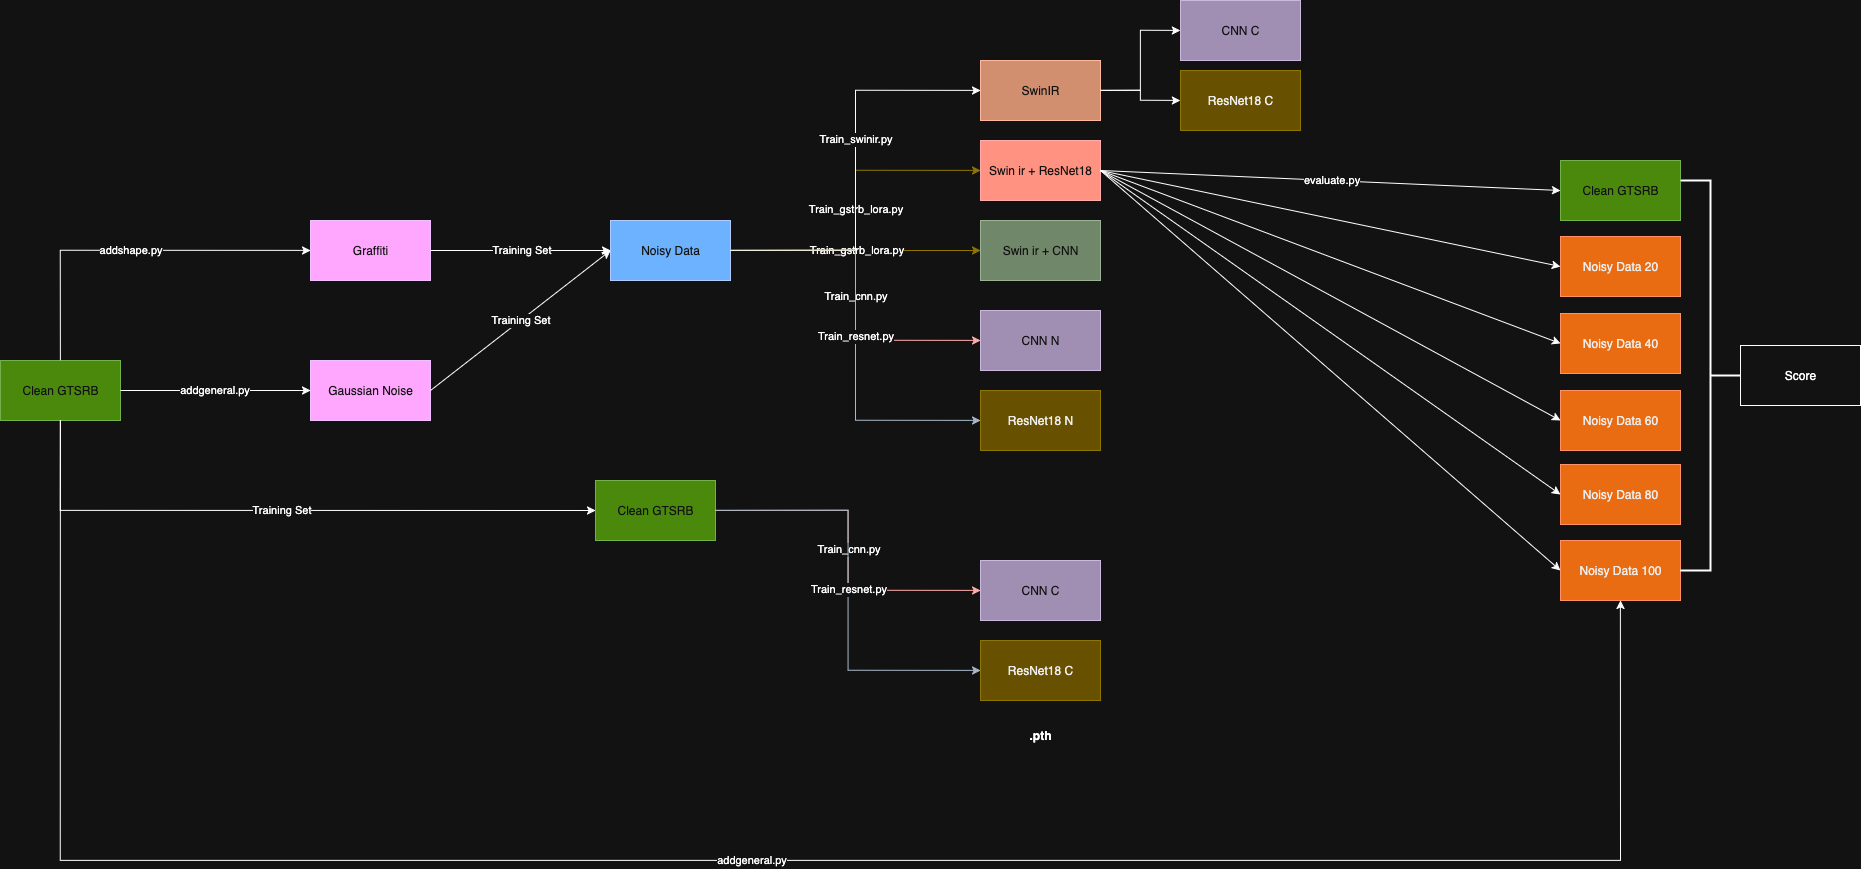

The diagram above was exported from draw.io. Its source (the exported page's mxGraphModel, read from the mxfile embedded in the PNG):
<mxGraphModel dx="3639" dy="3009" grid="1" gridSize="10" guides="1" tooltips="1" connect="1" arrows="1" fold="1" page="1" pageScale="1" pageWidth="850" pageHeight="1100" math="0" shadow="0">
  <root>
    <mxCell id="0" />
    <mxCell id="1" parent="0" />
    <mxCell id="DNeS6Cryf5pVpyzHu-dz-1" value="Clean GTSRB" style="rounded=0;whiteSpace=wrap;html=1;fillColor=#60a917;fontColor=#ffffff;strokeColor=#2D7600;" parent="1" vertex="1">
      <mxGeometry x="-170" y="260" width="120" height="60" as="geometry" />
    </mxCell>
    <mxCell id="DNeS6Cryf5pVpyzHu-dz-2" value="Noisy Data" style="rounded=0;whiteSpace=wrap;html=1;fillColor=#0050ef;fontColor=#ffffff;strokeColor=#001DBC;" parent="1" vertex="1">
      <mxGeometry x="440" y="120" width="120" height="60" as="geometry" />
    </mxCell>
    <mxCell id="DNeS6Cryf5pVpyzHu-dz-5" value="Graffiti" style="rounded=0;whiteSpace=wrap;html=1;fillColor=#6a00ff;fontColor=#ffffff;strokeColor=#3700CC;" parent="1" vertex="1">
      <mxGeometry x="140" y="120" width="120" height="60" as="geometry" />
    </mxCell>
    <mxCell id="DNeS6Cryf5pVpyzHu-dz-6" value="addshape.py" style="endArrow=classic;html=1;rounded=0;exitX=0.5;exitY=0;exitDx=0;exitDy=0;entryX=0;entryY=0.5;entryDx=0;entryDy=0;edgeStyle=orthogonalEdgeStyle;" parent="1" source="DNeS6Cryf5pVpyzHu-dz-1" target="DNeS6Cryf5pVpyzHu-dz-5" edge="1">
      <mxGeometry width="50" height="50" relative="1" as="geometry">
        <mxPoint x="50" y="240" as="sourcePoint" />
        <mxPoint x="100" y="190" as="targetPoint" />
      </mxGeometry>
    </mxCell>
    <mxCell id="DNeS6Cryf5pVpyzHu-dz-7" value="addgeneral.py" style="endArrow=classic;html=1;rounded=0;entryX=0;entryY=0.5;entryDx=0;entryDy=0;exitX=1;exitY=0.5;exitDx=0;exitDy=0;" parent="1" source="DNeS6Cryf5pVpyzHu-dz-1" target="DNeS6Cryf5pVpyzHu-dz-8" edge="1">
      <mxGeometry width="50" height="50" relative="1" as="geometry">
        <mxPoint x="50" y="310" as="sourcePoint" />
        <mxPoint x="140" y="380" as="targetPoint" />
      </mxGeometry>
    </mxCell>
    <mxCell id="DNeS6Cryf5pVpyzHu-dz-8" value="Gaussian Noise" style="rounded=0;whiteSpace=wrap;html=1;fillColor=#6a00ff;fontColor=#ffffff;strokeColor=#3700CC;" parent="1" vertex="1">
      <mxGeometry x="140" y="260" width="120" height="60" as="geometry" />
    </mxCell>
    <mxCell id="DNeS6Cryf5pVpyzHu-dz-9" value="Training Set" style="endArrow=classic;html=1;rounded=0;exitX=1;exitY=0.5;exitDx=0;exitDy=0;entryX=0;entryY=0.5;entryDx=0;entryDy=0;" parent="1" source="DNeS6Cryf5pVpyzHu-dz-5" target="DNeS6Cryf5pVpyzHu-dz-2" edge="1">
      <mxGeometry width="50" height="50" relative="1" as="geometry">
        <mxPoint x="400" y="380" as="sourcePoint" />
        <mxPoint x="450" y="330" as="targetPoint" />
      </mxGeometry>
    </mxCell>
    <mxCell id="DNeS6Cryf5pVpyzHu-dz-11" value="Training Set" style="endArrow=classic;html=1;rounded=0;exitX=1;exitY=0.5;exitDx=0;exitDy=0;entryX=0;entryY=0.5;entryDx=0;entryDy=0;align=center;" parent="1" source="DNeS6Cryf5pVpyzHu-dz-8" target="DNeS6Cryf5pVpyzHu-dz-2" edge="1">
      <mxGeometry width="50" height="50" relative="1" as="geometry">
        <mxPoint x="380" y="410" as="sourcePoint" />
        <mxPoint x="440" y="410" as="targetPoint" />
      </mxGeometry>
    </mxCell>
    <mxCell id="DNeS6Cryf5pVpyzHu-dz-13" value="Swin ir + CNN" style="rounded=0;whiteSpace=wrap;html=1;fillColor=#6d8764;strokeColor=#3A5431;fontColor=#ffffff;" parent="1" vertex="1">
      <mxGeometry x="810" y="120" width="120" height="60" as="geometry" />
    </mxCell>
    <mxCell id="DNeS6Cryf5pVpyzHu-dz-17" value="CNN C" style="rounded=0;whiteSpace=wrap;html=1;fillColor=#76608a;fontColor=#ffffff;strokeColor=#432D57;" parent="1" vertex="1">
      <mxGeometry x="810" y="460" width="120" height="60" as="geometry" />
    </mxCell>
    <mxCell id="91ljOSWupCrqIWsCHZj1-1" value="Swin ir + ResNet18" style="rounded=0;whiteSpace=wrap;html=1;fillColor=#e51400;fontColor=#ffffff;strokeColor=#B20000;" vertex="1" parent="1">
      <mxGeometry x="810" y="40" width="120" height="60" as="geometry" />
    </mxCell>
    <mxCell id="91ljOSWupCrqIWsCHZj1-2" value="Clean GTSRB" style="rounded=0;whiteSpace=wrap;html=1;fillColor=#60a917;fontColor=#ffffff;strokeColor=#2D7600;" vertex="1" parent="1">
      <mxGeometry x="425" y="380" width="120" height="60" as="geometry" />
    </mxCell>
    <mxCell id="91ljOSWupCrqIWsCHZj1-3" value="Training Set" style="endArrow=classic;html=1;rounded=0;exitX=0.5;exitY=1;exitDx=0;exitDy=0;entryX=0;entryY=0.5;entryDx=0;entryDy=0;edgeStyle=orthogonalEdgeStyle;" edge="1" parent="1" source="DNeS6Cryf5pVpyzHu-dz-1" target="91ljOSWupCrqIWsCHZj1-2">
      <mxGeometry width="50" height="50" relative="1" as="geometry">
        <mxPoint x="540" y="260" as="sourcePoint" />
        <mxPoint x="590" y="210" as="targetPoint" />
      </mxGeometry>
    </mxCell>
    <mxCell id="91ljOSWupCrqIWsCHZj1-4" value="Train_gstrb_lora.py" style="endArrow=classic;html=1;rounded=0;entryX=0;entryY=0.5;entryDx=0;entryDy=0;fillColor=#e3c800;strokeColor=#B09500;exitX=1;exitY=0.5;exitDx=0;exitDy=0;edgeStyle=orthogonalEdgeStyle;" edge="1" parent="1" source="DNeS6Cryf5pVpyzHu-dz-2" target="DNeS6Cryf5pVpyzHu-dz-13">
      <mxGeometry width="50" height="50" relative="1" as="geometry">
        <mxPoint x="564" y="150" as="sourcePoint" />
        <mxPoint x="590" y="140" as="targetPoint" />
      </mxGeometry>
    </mxCell>
    <mxCell id="91ljOSWupCrqIWsCHZj1-6" value="ResNet18 C" style="rounded=0;whiteSpace=wrap;html=1;fillColor=#e3c800;fontColor=#000000;strokeColor=#B09500;" vertex="1" parent="1">
      <mxGeometry x="810" y="540" width="120" height="60" as="geometry" />
    </mxCell>
    <mxCell id="91ljOSWupCrqIWsCHZj1-8" value="Train_cnn.py" style="endArrow=classic;html=1;rounded=0;entryX=0;entryY=0.5;entryDx=0;entryDy=0;exitX=1;exitY=0.5;exitDx=0;exitDy=0;fillColor=#e51400;strokeColor=#B20000;edgeStyle=orthogonalEdgeStyle;" edge="1" parent="1" source="91ljOSWupCrqIWsCHZj1-2" target="DNeS6Cryf5pVpyzHu-dz-17">
      <mxGeometry width="50" height="50" relative="1" as="geometry">
        <mxPoint x="560" y="280" as="sourcePoint" />
        <mxPoint x="690" y="280" as="targetPoint" />
      </mxGeometry>
    </mxCell>
    <mxCell id="91ljOSWupCrqIWsCHZj1-9" value="Train_cnn.py" style="endArrow=classic;html=1;rounded=0;entryX=0;entryY=0.5;entryDx=0;entryDy=0;exitX=1;exitY=0.5;exitDx=0;exitDy=0;fillColor=#e51400;strokeColor=#B20000;edgeStyle=orthogonalEdgeStyle;" edge="1" parent="1" source="DNeS6Cryf5pVpyzHu-dz-2" target="91ljOSWupCrqIWsCHZj1-13">
      <mxGeometry width="50" height="50" relative="1" as="geometry">
        <mxPoint x="710" y="350" as="sourcePoint" />
        <mxPoint x="840" y="350" as="targetPoint" />
      </mxGeometry>
    </mxCell>
    <mxCell id="91ljOSWupCrqIWsCHZj1-10" value="Train_resnet.py" style="endArrow=classic;html=1;rounded=0;entryX=0;entryY=0.5;entryDx=0;entryDy=0;fillColor=#647687;strokeColor=#314354;exitX=1;exitY=0.5;exitDx=0;exitDy=0;edgeStyle=orthogonalEdgeStyle;" edge="1" parent="1" source="91ljOSWupCrqIWsCHZj1-2" target="91ljOSWupCrqIWsCHZj1-6">
      <mxGeometry width="50" height="50" relative="1" as="geometry">
        <mxPoint x="560" y="280" as="sourcePoint" />
        <mxPoint x="750" y="310" as="targetPoint" />
      </mxGeometry>
    </mxCell>
    <mxCell id="91ljOSWupCrqIWsCHZj1-13" value="CNN N" style="rounded=0;whiteSpace=wrap;html=1;fillColor=#76608a;fontColor=#ffffff;strokeColor=#432D57;" vertex="1" parent="1">
      <mxGeometry x="810" y="210" width="120" height="60" as="geometry" />
    </mxCell>
    <mxCell id="91ljOSWupCrqIWsCHZj1-14" value="ResNet18 N" style="rounded=0;whiteSpace=wrap;html=1;fillColor=#e3c800;fontColor=#000000;strokeColor=#B09500;" vertex="1" parent="1">
      <mxGeometry x="810" y="290" width="120" height="60" as="geometry" />
    </mxCell>
    <mxCell id="91ljOSWupCrqIWsCHZj1-15" value="Train_resnet.py" style="endArrow=classic;html=1;rounded=0;entryX=0;entryY=0.5;entryDx=0;entryDy=0;fillColor=#647687;strokeColor=#314354;exitX=1;exitY=0.5;exitDx=0;exitDy=0;edgeStyle=orthogonalEdgeStyle;" edge="1" parent="1" source="DNeS6Cryf5pVpyzHu-dz-2" target="91ljOSWupCrqIWsCHZj1-14">
      <mxGeometry width="50" height="50" relative="1" as="geometry">
        <mxPoint x="560" y="150" as="sourcePoint" />
        <mxPoint x="990" y="820" as="targetPoint" />
      </mxGeometry>
    </mxCell>
    <mxCell id="91ljOSWupCrqIWsCHZj1-16" value="Train_gstrb_lora.py" style="endArrow=classic;html=1;rounded=0;entryX=0;entryY=0.5;entryDx=0;entryDy=0;fillColor=#e3c800;strokeColor=#B09500;exitX=1;exitY=0.5;exitDx=0;exitDy=0;edgeStyle=orthogonalEdgeStyle;" edge="1" parent="1" source="DNeS6Cryf5pVpyzHu-dz-2" target="91ljOSWupCrqIWsCHZj1-1">
      <mxGeometry width="50" height="50" relative="1" as="geometry">
        <mxPoint x="780" y="220" as="sourcePoint" />
        <mxPoint x="1030" y="290" as="targetPoint" />
      </mxGeometry>
    </mxCell>
    <mxCell id="91ljOSWupCrqIWsCHZj1-17" value="SwinIR" style="rounded=0;whiteSpace=wrap;html=1;fillColor=#a0522d;fontColor=#ffffff;strokeColor=#6D1F00;" vertex="1" parent="1">
      <mxGeometry x="810" y="-40" width="120" height="60" as="geometry" />
    </mxCell>
    <mxCell id="91ljOSWupCrqIWsCHZj1-18" value="" style="endArrow=classic;html=1;rounded=0;exitX=1;exitY=0.5;exitDx=0;exitDy=0;entryX=0;entryY=0.5;entryDx=0;entryDy=0;edgeStyle=orthogonalEdgeStyle;" edge="1" parent="1" source="DNeS6Cryf5pVpyzHu-dz-2" target="91ljOSWupCrqIWsCHZj1-17">
      <mxGeometry width="50" height="50" relative="1" as="geometry">
        <mxPoint x="820" y="300" as="sourcePoint" />
        <mxPoint x="870" y="250" as="targetPoint" />
      </mxGeometry>
    </mxCell>
    <mxCell id="91ljOSWupCrqIWsCHZj1-19" value="Train_swinir.py" style="edgeLabel;html=1;align=center;verticalAlign=middle;resizable=0;points=[];" vertex="1" connectable="0" parent="91ljOSWupCrqIWsCHZj1-18">
      <mxGeometry x="0.1541" y="1" relative="1" as="geometry">
        <mxPoint as="offset" />
      </mxGeometry>
    </mxCell>
    <mxCell id="91ljOSWupCrqIWsCHZj1-20" value="&lt;b&gt;.pth&lt;/b&gt;" style="text;html=1;align=center;verticalAlign=middle;whiteSpace=wrap;rounded=0;" vertex="1" parent="1">
      <mxGeometry x="840" y="620" width="60" height="30" as="geometry" />
    </mxCell>
    <mxCell id="91ljOSWupCrqIWsCHZj1-21" value="Noisy Data 100" style="rounded=0;whiteSpace=wrap;html=1;fillColor=#fa6800;fontColor=#000000;strokeColor=#C73500;" vertex="1" parent="1">
      <mxGeometry x="1390" y="440" width="120" height="60" as="geometry" />
    </mxCell>
    <mxCell id="91ljOSWupCrqIWsCHZj1-22" value="addgeneral.py" style="endArrow=classic;html=1;rounded=0;exitX=0.5;exitY=1;exitDx=0;exitDy=0;entryX=0.5;entryY=1;entryDx=0;entryDy=0;edgeStyle=orthogonalEdgeStyle;" edge="1" parent="1" source="DNeS6Cryf5pVpyzHu-dz-1" target="91ljOSWupCrqIWsCHZj1-21">
      <mxGeometry width="50" height="50" relative="1" as="geometry">
        <mxPoint x="430" y="540" as="sourcePoint" />
        <mxPoint x="480" y="490" as="targetPoint" />
        <Array as="points">
          <mxPoint x="-110" y="760" />
          <mxPoint x="1450" y="760" />
        </Array>
      </mxGeometry>
    </mxCell>
    <mxCell id="91ljOSWupCrqIWsCHZj1-23" value="Noisy Data 20" style="rounded=0;whiteSpace=wrap;html=1;fillColor=#fa6800;fontColor=#000000;strokeColor=#C73500;" vertex="1" parent="1">
      <mxGeometry x="1390" y="136" width="120" height="60" as="geometry" />
    </mxCell>
    <mxCell id="91ljOSWupCrqIWsCHZj1-24" value="Noisy Data 40" style="rounded=0;whiteSpace=wrap;html=1;fillColor=#fa6800;fontColor=#000000;strokeColor=#C73500;" vertex="1" parent="1">
      <mxGeometry x="1390" y="213" width="120" height="60" as="geometry" />
    </mxCell>
    <mxCell id="91ljOSWupCrqIWsCHZj1-26" value="Noisy Data 60" style="rounded=0;whiteSpace=wrap;html=1;fillColor=#fa6800;fontColor=#000000;strokeColor=#C73500;" vertex="1" parent="1">
      <mxGeometry x="1390" y="290" width="120" height="60" as="geometry" />
    </mxCell>
    <mxCell id="91ljOSWupCrqIWsCHZj1-27" value="Noisy Data 80" style="rounded=0;whiteSpace=wrap;html=1;fillColor=#fa6800;fontColor=#000000;strokeColor=#C73500;" vertex="1" parent="1">
      <mxGeometry x="1390" y="364" width="120" height="60" as="geometry" />
    </mxCell>
    <mxCell id="91ljOSWupCrqIWsCHZj1-28" value="Clean GTSRB" style="rounded=0;whiteSpace=wrap;html=1;fillColor=#60a917;fontColor=#ffffff;strokeColor=#2D7600;" vertex="1" parent="1">
      <mxGeometry x="1390" y="60" width="120" height="60" as="geometry" />
    </mxCell>
    <mxCell id="91ljOSWupCrqIWsCHZj1-29" value="" style="endArrow=classic;html=1;rounded=0;exitX=1;exitY=0.5;exitDx=0;exitDy=0;entryX=0;entryY=0.5;entryDx=0;entryDy=0;" edge="1" parent="1" source="91ljOSWupCrqIWsCHZj1-1" target="91ljOSWupCrqIWsCHZj1-23">
      <mxGeometry width="50" height="50" relative="1" as="geometry">
        <mxPoint x="780" y="330" as="sourcePoint" />
        <mxPoint x="830" y="280" as="targetPoint" />
      </mxGeometry>
    </mxCell>
    <mxCell id="91ljOSWupCrqIWsCHZj1-31" value="evaluate.py" style="endArrow=classic;html=1;rounded=0;entryX=0;entryY=0.5;entryDx=0;entryDy=0;exitX=1;exitY=0.5;exitDx=0;exitDy=0;" edge="1" parent="1" source="91ljOSWupCrqIWsCHZj1-1" target="91ljOSWupCrqIWsCHZj1-28">
      <mxGeometry width="50" height="50" relative="1" as="geometry">
        <mxPoint x="940" y="150" as="sourcePoint" />
        <mxPoint x="830" y="280" as="targetPoint" />
      </mxGeometry>
    </mxCell>
    <mxCell id="91ljOSWupCrqIWsCHZj1-32" value="" style="endArrow=classic;html=1;rounded=0;entryX=0;entryY=0.5;entryDx=0;entryDy=0;exitX=1;exitY=0.5;exitDx=0;exitDy=0;" edge="1" parent="1" source="91ljOSWupCrqIWsCHZj1-1" target="91ljOSWupCrqIWsCHZj1-24">
      <mxGeometry width="50" height="50" relative="1" as="geometry">
        <mxPoint x="930" y="70" as="sourcePoint" />
        <mxPoint x="1230" y="236" as="targetPoint" />
      </mxGeometry>
    </mxCell>
    <mxCell id="91ljOSWupCrqIWsCHZj1-33" value="" style="endArrow=classic;html=1;rounded=0;entryX=0;entryY=0.5;entryDx=0;entryDy=0;exitX=1;exitY=0.5;exitDx=0;exitDy=0;" edge="1" parent="1" source="91ljOSWupCrqIWsCHZj1-1" target="91ljOSWupCrqIWsCHZj1-26">
      <mxGeometry width="50" height="50" relative="1" as="geometry">
        <mxPoint x="930" y="70" as="sourcePoint" />
        <mxPoint x="1240" y="453" as="targetPoint" />
      </mxGeometry>
    </mxCell>
    <mxCell id="91ljOSWupCrqIWsCHZj1-34" value="CNN C" style="rounded=0;whiteSpace=wrap;html=1;fillColor=#76608a;fontColor=#ffffff;strokeColor=#432D57;" vertex="1" parent="1">
      <mxGeometry x="1010" y="-100" width="120" height="60" as="geometry" />
    </mxCell>
    <mxCell id="91ljOSWupCrqIWsCHZj1-35" value="ResNet18 C" style="rounded=0;whiteSpace=wrap;html=1;fillColor=#e3c800;fontColor=#000000;strokeColor=#B09500;" vertex="1" parent="1">
      <mxGeometry x="1010" y="-30" width="120" height="60" as="geometry" />
    </mxCell>
    <mxCell id="91ljOSWupCrqIWsCHZj1-36" value="" style="endArrow=classic;html=1;rounded=0;exitX=1;exitY=0.5;exitDx=0;exitDy=0;entryX=0;entryY=0.5;entryDx=0;entryDy=0;edgeStyle=orthogonalEdgeStyle;" edge="1" parent="1" source="91ljOSWupCrqIWsCHZj1-17" target="91ljOSWupCrqIWsCHZj1-34">
      <mxGeometry width="50" height="50" relative="1" as="geometry">
        <mxPoint x="1120" y="330" as="sourcePoint" />
        <mxPoint x="1170" y="280" as="targetPoint" />
      </mxGeometry>
    </mxCell>
    <mxCell id="91ljOSWupCrqIWsCHZj1-37" value="" style="endArrow=classic;html=1;rounded=0;exitX=1;exitY=0.5;exitDx=0;exitDy=0;entryX=0;entryY=0.5;entryDx=0;entryDy=0;edgeStyle=orthogonalEdgeStyle;" edge="1" parent="1" source="91ljOSWupCrqIWsCHZj1-17" target="91ljOSWupCrqIWsCHZj1-35">
      <mxGeometry width="50" height="50" relative="1" as="geometry">
        <mxPoint x="1120" y="330" as="sourcePoint" />
        <mxPoint x="1170" y="280" as="targetPoint" />
      </mxGeometry>
    </mxCell>
    <mxCell id="91ljOSWupCrqIWsCHZj1-38" value="" style="endArrow=classic;html=1;rounded=0;entryX=0;entryY=0.5;entryDx=0;entryDy=0;exitX=1;exitY=0.5;exitDx=0;exitDy=0;" edge="1" parent="1" source="91ljOSWupCrqIWsCHZj1-1" target="91ljOSWupCrqIWsCHZj1-27">
      <mxGeometry width="50" height="50" relative="1" as="geometry">
        <mxPoint x="1120" y="170" as="sourcePoint" />
        <mxPoint x="1580" y="420" as="targetPoint" />
      </mxGeometry>
    </mxCell>
    <mxCell id="91ljOSWupCrqIWsCHZj1-39" value="" style="endArrow=classic;html=1;rounded=0;entryX=0;entryY=0.5;entryDx=0;entryDy=0;exitX=1;exitY=0.5;exitDx=0;exitDy=0;" edge="1" parent="1" source="91ljOSWupCrqIWsCHZj1-1" target="91ljOSWupCrqIWsCHZj1-21">
      <mxGeometry width="50" height="50" relative="1" as="geometry">
        <mxPoint x="1270" y="310" as="sourcePoint" />
        <mxPoint x="1730" y="634" as="targetPoint" />
      </mxGeometry>
    </mxCell>
    <mxCell id="91ljOSWupCrqIWsCHZj1-40" value="" style="strokeWidth=2;html=1;shape=mxgraph.flowchart.annotation_2;align=left;labelPosition=right;pointerEvents=1;rotation=-180;" vertex="1" parent="1">
      <mxGeometry x="1510" y="80" width="60" height="390" as="geometry" />
    </mxCell>
    <mxCell id="91ljOSWupCrqIWsCHZj1-41" value="Score" style="rounded=0;whiteSpace=wrap;html=1;" vertex="1" parent="1">
      <mxGeometry x="1570" y="245" width="120" height="60" as="geometry" />
    </mxCell>
  </root>
</mxGraphModel>